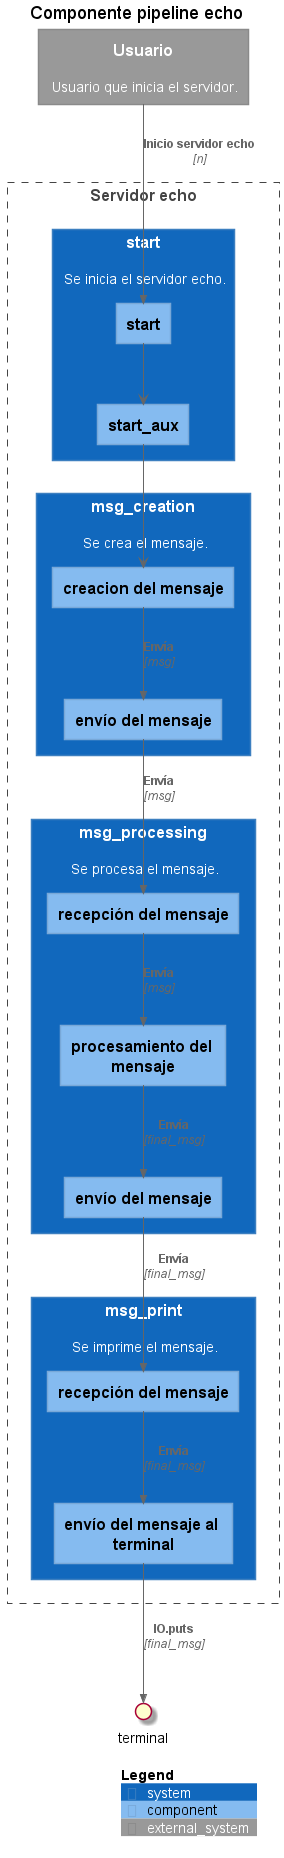

The diagram above was rendered by PlantUML. Its source (embedded in the PNG):
@startuml pipeline_echo_componente
title Componente pipeline echo
!include https://raw.githubusercontent.com/plantuml-stdlib/C4-PlantUML/master/C4_Component.puml

System_Ext(usuario, Usuario, "Usuario que inicia el servidor.")

Boundary(servidor, "Servidor echo"){
    System(start, "start", "Se inicia el servidor echo."){
        Component(startStart, "start")
        Component(startStartAux, "start_aux")
    }
    System(msg_creation, "msg_creation", "Se crea el mensaje."){
        Component(creationCreation, "creacion del mensaje")
        Component(creationSend, "envío del mensaje")
    }
    System(msg_processing, "msg_processing", "Se procesa el mensaje."){
        Component(processingReception, "recepción del mensaje")
        Component(processingProcessing, "procesamiento del mensaje")
        Component(processingSend, "envío del mensaje")
    }
    System(msg_print, "msg_print", "Se imprime el mensaje."){
        Component(printReception, "recepción del mensaje")
        Component(printSend, "envío del mensaje al terminal")
    }
}

Rel(usuario, startStart, Inicio servidor echo, "n")
startStart --> startStartAux
startStartAux --> creationCreation
Rel(creationCreation, creationSend, Envía, "msg")
Rel(creationSend, processingReception, Envía, "msg")
Rel(processingReception, processingProcessing, Envía, "msg")
Rel(processingProcessing, processingSend, Envía, "final_msg")
Rel(processingSend, printReception, Envía, "final_msg")
Rel(printReception, printSend, Envía, "final_msg")
Rel(printSend, terminal, IO.puts, "final_msg")

SHOW_LEGEND()
@enduml